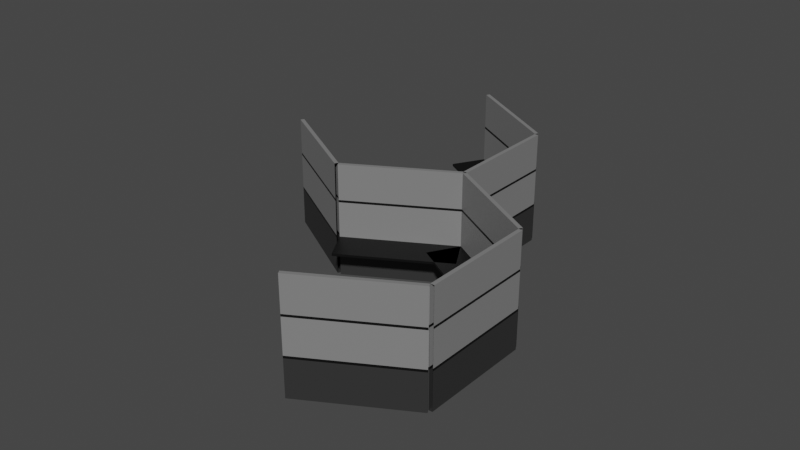 # Source: Cubicle1.blend  (saved by Blender 3.6.13; exported with 4.5.12 LTS)
import bpy
from mathutils import Matrix  # noqa: F401  (used for matrix-valued properties, if any)

bpy.ops.wm.read_factory_settings(use_empty=True)
scene = bpy.context.scene
scene.name = 'Scene'

# ---- collections
col_collection = bpy.data.collections.new('Collection'); scene.collection.children.link(col_collection)

# ---- materials (node trees are filled in below, after node groups)
mat_top = bpy.data.materials.new('Top')
mat_top.use_transparent_shadow = False
mat_mid = bpy.data.materials.new('Mid')
mat_mid.use_transparent_shadow = False
mat_bottom = bpy.data.materials.new('Bottom')
mat_bottom.use_transparent_shadow = False
mat_metal = bpy.data.materials.new('Metal')
mat_metal.use_transparent_shadow = False

# ---- material node trees
mat_top.use_nodes = True; mat_top.node_tree.nodes.clear()
_N = mat_top.node_tree.nodes; _L = mat_top.node_tree.links
n0 = _N.new('ShaderNodeBsdfPrincipled'); n0.name = 'Principled BSDF'; n0.location = (10, 300)
n0.distribution = 'GGX'
n0.subsurface_method = 'RANDOM_WALK_SKIN'
n0.inputs[0].default_value = (0.2079, 0.2079, 0.2079, 1.0)
n0.inputs[3].default_value = 1.45
n0.inputs[27].default_value = (0.0, 0.0, 0.0, 1.0)
n0.inputs[28].default_value = 1.0
n1 = _N.new('ShaderNodeOutputMaterial'); n1.name = 'Material Output'; n1.location = (300, 300)
_L.new(n0.outputs[0], n1.inputs[0])
n1.is_active_output = True
mat_mid.use_nodes = True; mat_mid.node_tree.nodes.clear()
_N = mat_mid.node_tree.nodes; _L = mat_mid.node_tree.links
n0 = _N.new('ShaderNodeBsdfPrincipled'); n0.name = 'Principled BSDF'; n0.location = (10, 300)
n0.distribution = 'GGX'
n0.subsurface_method = 'RANDOM_WALK_SKIN'
n0.inputs[0].default_value = (0.214, 0.214, 0.214, 1.0)
n0.inputs[3].default_value = 1.45
n0.inputs[27].default_value = (0.0, 0.0, 0.0, 1.0)
n0.inputs[28].default_value = 1.0
n1 = _N.new('ShaderNodeOutputMaterial'); n1.name = 'Material Output'; n1.location = (300, 300)
_L.new(n0.outputs[0], n1.inputs[0])
n1.is_active_output = True
mat_bottom.use_nodes = True; mat_bottom.node_tree.nodes.clear()
_N = mat_bottom.node_tree.nodes; _L = mat_bottom.node_tree.links
n0 = _N.new('ShaderNodeBsdfPrincipled'); n0.name = 'Principled BSDF'; n0.location = (10, 300)
n0.distribution = 'GGX'
n0.subsurface_method = 'RANDOM_WALK_SKIN'
n0.inputs[0].default_value = (0.0291, 0.0291, 0.0291, 1.0)
n0.inputs[3].default_value = 1.45
n0.inputs[27].default_value = (0.0, 0.0, 0.0, 1.0)
n0.inputs[28].default_value = 1.0
n1 = _N.new('ShaderNodeOutputMaterial'); n1.name = 'Material Output'; n1.location = (300, 300)
_L.new(n0.outputs[0], n1.inputs[0])
n1.is_active_output = True
mat_metal.use_nodes = True; mat_metal.node_tree.nodes.clear()
_N = mat_metal.node_tree.nodes; _L = mat_metal.node_tree.links
n0 = _N.new('ShaderNodeBsdfPrincipled'); n0.name = 'Principled BSDF'; n0.location = (10, 300)
n0.distribution = 'GGX'
n0.subsurface_method = 'RANDOM_WALK_SKIN'
n0.inputs[0].default_value = (0.0, 0.0, 0.0, 1.0)
n0.inputs[3].default_value = 1.45
n0.inputs[27].default_value = (0.0, 0.0, 0.0, 1.0)
n0.inputs[28].default_value = 1.0
n1 = _N.new('ShaderNodeOutputMaterial'); n1.name = 'Material Output'; n1.location = (300, 300)
_L.new(n0.outputs[0], n1.inputs[0])
n1.is_active_output = True

# ---- world
world_world = bpy.data.worlds.new('World'); scene.world = world_world
world_world.use_nodes = True; world_world.node_tree.nodes.clear()
_N = world_world.node_tree.nodes; _L = world_world.node_tree.links
n0 = _N.new('ShaderNodeOutputWorld'); n0.name = 'World Output'; n0.location = (300, 300)
n1 = _N.new('ShaderNodeBackground'); n1.name = 'Background'; n1.location = (10, 300)
n1.inputs[0].default_value = (0.05088, 0.05088, 0.05088, 1.0)
_L.new(n1.outputs[0], n0.inputs[0])
n0.is_active_output = True
world_world.color = (0.05088, 0.05088, 0.05088)
world_world.use_sun_shadow = False
world_world.sun_shadow_jitter_overblur = 0.0

# ---- meshes
me_cube_026 = bpy.data.meshes.new('Cube.026')
me_cube_026.from_pydata([(-1.0, -1.0, -1.0), (-1.0, -1.0, 1.0), (-1.0, 1.0, -1.0), (-1.0, 1.0, 1.0), (1.0, -1.0, -1.0), (1.0, -1.0, 1.0), (1.0, 1.0, -1.0), (1.0, 1.0, 1.0), (-1.0, -1.0, -0.3333), (-1.0, -1.0, 0.3333), (-1.0, 1.0, 0.3333), (-1.0, 1.0, -0.3333), (1.0, 1.0, 0.3333), (1.0, 1.0, -0.3333), (1.0, -1.0, 0.3333), (1.0, -1.0, -0.3333), (-1.0, 1.0, 0.3735), (1.0, 1.0, 0.3735), (1.0, -1.0, 0.3735), (-1.0, -1.0, 0.3735), (-1.0, 1.0, -0.2917), (1.0, 1.0, -0.2917), (1.0, -1.0, -0.2917), (-1.0, -1.0, -0.2917), (-1.0, 20.33, -0.2917), (-1.0, 20.33, -0.3333), (1.0, 20.33, -0.2917), (1.0, 20.33, -0.3333), (-0.9966, 105.2, -1.0), (-0.9966, 105.2, 1.0), (-0.9966, 107.2, -1.0), (-0.9966, 107.2, 1.0), (1.003, 105.2, -1.0), (1.003, 105.2, 1.0), (1.003, 107.2, -1.0), (1.003, 107.2, 1.0), (-0.9966, 105.2, -0.3333), (-0.9966, 105.2, 0.3333), (-0.9966, 107.2, 0.3333), (-0.9966, 107.2, -0.3333), (1.003, 107.2, 0.3333), (1.003, 107.2, -0.3333), (1.003, 105.2, 0.3333), (1.003, 105.2, -0.3333), (-0.9966, 107.2, 0.3735), (1.003, 107.2, 0.3735), (1.003, 105.2, 0.3735), (-0.9966, 105.2, 0.3735), (-0.9966, 107.2, -0.2917), (1.003, 107.2, -0.2917), (1.003, 105.2, -0.2917), (-0.9966, 105.2, -0.2917), (-0.9966, 126.6, -0.2917), (-0.9966, 126.6, -0.3333), (1.003, 126.6, -0.2917), (1.003, 126.6, -0.3333), (1.003, 87.42, -0.2917), (1.003, 87.42, -0.3333), (-0.9966, 87.42, -0.3333), (-0.9966, 87.42, -0.2917), (1.004, 105.2, -1.0), (1.004, 105.2, 1.0), (1.062, 106.2, -1.0), (1.062, 106.2, 1.0), (2.004, 53.19, -1.0), (2.004, 53.19, 1.0), (2.062, 54.19, -1.0), (2.062, 54.19, 1.0), (1.004, 105.2, -0.3333), (1.004, 105.2, 0.3333), (1.062, 106.2, 0.3333), (1.062, 106.2, -0.3333), (2.062, 54.19, 0.3333), (2.062, 54.19, -0.3333), (2.004, 53.19, 0.3333), (2.004, 53.19, -0.3333), (1.062, 106.2, 0.3735), (2.062, 54.19, 0.3735), (2.004, 53.19, 0.3735), (1.004, 105.2, 0.3735), (1.062, 106.2, -0.2917), (2.062, 54.19, -0.2917), (2.004, 53.19, -0.2917), (1.004, 105.2, -0.2917), (1.484, 44.17, -0.2917), (1.484, 44.17, -0.3333), (0.4837, 96.14, -0.3333), (0.4837, 96.14, -0.2917), (2.003, 53.07, -1.0), (2.003, 53.07, 1.0), (2.061, 52.07, -1.0), (2.061, 52.07, 1.0), (1.003, 1.106, -1.0), (1.003, 1.106, 1.0), (1.061, 0.1064, -1.0), (1.061, 0.1064, 1.0), (2.003, 53.07, -0.3333), (2.003, 53.07, 0.3333), (2.061, 52.07, 0.3333), (2.061, 52.07, -0.3333), (1.061, 0.1064, 0.3333), (1.061, 0.1064, -0.3333), (1.003, 1.106, 0.3333), (1.003, 1.106, -0.3333), (2.061, 52.07, 0.3735), (1.061, 0.1064, 0.3735), (1.003, 1.106, 0.3735), (2.003, 53.07, 0.3735), (2.061, 52.07, -0.2917), (1.061, 0.1064, -0.2917), (1.003, 1.106, -0.2917), (2.003, 53.07, -0.2917), (0.4314, 11.0, -0.2917), (0.4314, 11.0, -0.3333), (1.431, 62.96, -0.3333), (1.431, 62.96, -0.2917), (2.006, 159.2, -1.0), (2.006, 159.2, 1.0), (2.064, 158.2, -1.0), (2.064, 158.2, 1.0), (1.006, 107.3, -1.0), (1.006, 107.3, 1.0), (1.064, 106.3, -1.0), (1.064, 106.3, 1.0), (2.006, 159.2, -0.3333), (2.006, 159.2, 0.3333), (2.064, 158.2, 0.3333), (2.064, 158.2, -0.3333), (1.064, 106.3, 0.3333), (1.064, 106.3, -0.3333), (1.006, 107.3, 0.3333), (1.006, 107.3, -0.3333), (2.064, 158.2, 0.3735), (1.064, 106.3, 0.3735), (1.006, 107.3, 0.3735), (2.006, 159.2, 0.3735), (2.064, 158.2, -0.2917), (1.064, 106.3, -0.2917), (1.006, 107.3, -0.2917), (2.006, 159.2, -0.2917), (0.5026, 116.0, -0.2917), (0.5026, 116.0, -0.3333), (1.503, 168.0, -0.3333), (1.503, 168.0, -0.2917), (1.008, 211.3, -1.0), (1.008, 211.3, 1.0), (1.066, 212.3, -1.0), (1.066, 212.3, 1.0), (2.008, 159.4, -1.0), (2.008, 159.4, 1.0), (2.066, 160.4, -1.0), (2.066, 160.4, 1.0), (1.008, 211.3, -0.3333), (1.008, 211.3, 0.3333), (1.066, 212.3, 0.3333), (1.066, 212.3, -0.3333), (2.066, 160.4, 0.3333), (2.066, 160.4, -0.3333), (2.008, 159.4, 0.3333), (2.008, 159.4, -0.3333), (1.066, 212.3, 0.3735), (2.066, 160.4, 0.3735), (2.008, 159.4, 0.3735), (1.008, 211.3, 0.3735), (1.066, 212.3, -0.2917), (2.066, 160.4, -0.2917), (2.008, 159.4, -0.2917), (1.008, 211.3, -0.2917), (1.455, 149.8, -0.2917), (1.455, 149.8, -0.3333), (0.4552, 201.8, -0.3333), (0.4552, 201.8, -0.2917), (-2.055, 158.2, -1.0), (-2.055, 158.2, 1.0), (-1.998, 159.2, -1.0), (-1.998, 159.2, 1.0), (-1.055, 106.2, -1.0), (-1.055, 106.2, 1.0), (-0.9978, 107.2, -1.0), (-0.9978, 107.2, 1.0), (-2.055, 158.2, -0.3333), (-2.055, 158.2, 0.3333), (-1.998, 159.2, 0.3333), (-1.998, 159.2, -0.3333), (-0.9978, 107.2, 0.3333), (-0.9978, 107.2, -0.3333), (-1.055, 106.2, 0.3333), (-1.055, 106.2, -0.3333), (-1.998, 159.2, 0.3735), (-0.9978, 107.2, 0.3735), (-1.055, 106.2, 0.3735), (-2.055, 158.2, 0.3735), (-1.998, 159.2, -0.2917), (-0.9978, 107.2, -0.2917), (-1.055, 106.2, -0.2917), (-2.055, 158.2, -0.2917), (-1.43, 169.0, -0.2917), (-1.43, 169.0, -0.3333), (-0.4298, 117.0, -0.2917), (-0.4298, 117.0, -0.3333), (1.455, 149.8, -0.3333), (1.455, 149.8, -0.2917)], [], [(2, 6, 4, 0), (7, 3, 1, 5), (4, 15, 8, 0), (2, 11, 13, 6), (3, 7, 17, 16), (5, 1, 19, 18), (10, 16, 17, 12), (14, 18, 19, 9), (14, 9, 23, 22), (10, 12, 21, 20), (15, 22, 23, 8), (21, 13, 27, 26), (25, 24, 26, 27), (11, 20, 24, 25), (13, 11, 25, 27), (20, 21, 26, 24), (30, 34, 32, 28), (35, 31, 29, 33), (32, 43, 36, 28), (30, 39, 41, 34), (31, 35, 45, 44), (33, 29, 47, 46), (38, 44, 45, 40), (42, 46, 47, 37), (42, 37, 51, 50), (38, 40, 49, 48), (36, 43, 57, 58), (39, 48, 52, 53), (53, 52, 54, 55), (41, 39, 53, 55), (48, 49, 54, 52), (57, 56, 59, 58), (50, 51, 59, 56), (43, 50, 56, 57), (51, 36, 58, 59), (62, 66, 64, 60), (67, 63, 61, 65), (64, 75, 68, 60), (62, 71, 73, 66), (63, 67, 77, 76), (65, 61, 79, 78), (70, 76, 77, 72), (74, 78, 79, 69), (74, 69, 83, 82), (70, 72, 81, 80), (75, 82, 84, 85), (71, 80, 81, 73), (85, 84, 87, 86), (83, 68, 86, 87), (68, 75, 85, 86), (82, 83, 87, 84), (90, 94, 92, 88), (95, 91, 89, 93), (92, 103, 96, 88), (90, 99, 101, 94), (91, 95, 105, 104), (93, 89, 107, 106), (98, 104, 105, 100), (102, 106, 107, 97), (102, 97, 111, 110), (98, 100, 109, 108), (103, 110, 112, 113), (99, 108, 109, 101), (113, 112, 115, 114), (111, 96, 114, 115), (96, 103, 113, 114), (110, 111, 115, 112), (118, 122, 120, 116), (123, 119, 117, 121), (120, 131, 124, 116), (118, 127, 129, 122), (119, 123, 133, 132), (121, 117, 135, 134), (126, 132, 133, 128), (130, 134, 135, 125), (130, 125, 139, 138), (126, 128, 137, 136), (124, 131, 141, 142), (127, 136, 137, 129), (141, 140, 143, 142), (138, 139, 143, 140), (131, 138, 140, 141), (146, 150, 148, 144), (151, 147, 145, 149), (148, 159, 152, 144), (146, 155, 157, 150), (147, 151, 161, 160), (149, 145, 163, 162), (154, 160, 161, 156), (158, 162, 163, 153), (158, 153, 167, 166), (154, 156, 165, 164), (152, 159, 169, 170), (155, 164, 165, 157), (166, 167, 171, 168), (159, 166, 168, 169), (167, 152, 170, 171), (174, 178, 176, 172), (179, 175, 173, 177), (176, 187, 180, 172), (174, 183, 185, 178), (175, 179, 189, 188), (177, 173, 191, 190), (182, 188, 189, 184), (186, 190, 191, 181), (186, 181, 195, 194), (182, 184, 193, 192), (187, 194, 195, 180), (185, 183, 197, 199), (197, 196, 198, 199), (192, 193, 198, 196), (193, 185, 199, 198), (183, 192, 196, 197), (171, 170, 200, 201)])
me_cube_026.polygons.foreach_set('material_index', [2, 0, 2, 2, 0, 0, 3, 3, 1, 1, 3, 3, 3, 3, 3, 3, 2, 0, 2, 2, 0, 0, 3, 3, 1, 1, 3, 3, 3, 3, 3, 3, 3, 3, 3, 2, 0, 2, 2, 0, 0, 3, 3, 1, 1, 3, 3, 3, 3, 3, 3, 2, 0, 2, 2, 0, 0, 3, 3, 1, 1, 3, 3, 3, 3, 3, 3, 2, 0, 2, 2, 0, 0, 3, 3, 1, 1, 3, 3, 3, 3, 3, 2, 0, 2, 2, 0, 0, 3, 3, 1, 1, 3, 3, 3, 3, 3, 2, 0, 2, 2, 0, 0, 3, 3, 1, 1, 3, 3, 3, 3, 3, 3, 3])
_uv = me_cube_026.uv_layers.new(name='UVMap')
_uv.uv.foreach_set('vector', [0.125, 0.5, 0.375, 0.5, 0.375, 0.75, 0.125, 0.75, 0.625, 0.5, 0.875, 0.5, 0.875, 0.75, 0.625, 0.75, 0.375, 0.75, 0.4583, 0.75, 0.4583, 1.0, 0.375, 1.0, 0.375, 0.25, 0.4583, 0.25, 0.4583, 0.5, 0.375, 0.5, 0.625, 0.25, 0.625, 0.5, 0.5467, 0.5, 0.5467, 0.25, 0.625, 0.75, 0.625, 1.0, 0.5467, 1.0, 0.5467, 0.75, 0.5417, 0.25, 0.5467, 0.25, 0.5467, 0.5, 0.5417, 0.5, 0.5417, 0.75, 0.5467, 0.75, 0.5467, 1.0, 0.5417, 1.0, 0.5417, 0.75, 0.5417, 1.0, 0.4635, 1.0, 0.4635, 0.75, 0.5417, 0.25, 0.5417, 0.5, 0.4635, 0.5, 0.4635, 0.25, 0.4583, 0.75, 0.4635, 0.75, 0.4635, 1.0, 0.4583, 1.0, 0.4635, 0.5, 0.4583, 0.5, 0.4583, 0.5, 0.4635, 0.5, 0.4583, 0.25, 0.4635, 0.25, 0.4635, 0.5, 0.4583, 0.5, 0.4583, 0.25, 0.4635, 0.25, 0.4635, 0.25, 0.4583, 0.25, 0.4583, 0.5, 0.4583, 0.25, 0.4583, 0.25, 0.4583, 0.5, 0.4635, 0.25, 0.4635, 0.5, 0.4635, 0.5, 0.4635, 0.25, 0.125, 0.5, 0.375, 0.5, 0.375, 0.75, 0.125, 0.75, 0.625, 0.5, 0.875, 0.5, 0.875, 0.75, 0.625, 0.75, 0.375, 0.75, 0.4583, 0.75, 0.4583, 1.0, 0.375, 1.0, 0.375, 0.25, 0.4583, 0.25, 0.4583, 0.5, 0.375, 0.5, 0.625, 0.25, 0.625, 0.5, 0.5467, 0.5, 0.5467, 0.25, 0.625, 0.75, 0.625, 1.0, 0.5467, 1.0, 0.5467, 0.75, 0.5417, 0.25, 0.5467, 0.25, 0.5467, 0.5, 0.5417, 0.5, 0.5417, 0.75, 0.5467, 0.75, 0.5467, 1.0, 0.5417, 1.0, 0.5417, 0.75, 0.5417, 1.0, 0.4635, 1.0, 0.4635, 0.75, 0.5417, 0.25, 0.5417, 0.5, 0.4635, 0.5, 0.4635, 0.25, 0.4583, 1.0, 0.4583, 0.75, 0.4583, 0.75, 0.4583, 1.0, 0.4583, 0.25, 0.4635, 0.25, 0.4635, 0.25, 0.4583, 0.25, 0.4583, 0.25, 0.4635, 0.25, 0.4635, 0.5, 0.4583, 0.5, 0.4583, 0.5, 0.4583, 0.25, 0.4583, 0.25, 0.4583, 0.5, 0.4635, 0.25, 0.4635, 0.5, 0.4635, 0.5, 0.4635, 0.25, 0.4583, 0.75, 0.4635, 0.75, 0.4635, 1.0, 0.4583, 1.0, 0.4635, 0.75, 0.4635, 1.0, 0.4635, 1.0, 0.4635, 0.75, 0.4583, 0.75, 0.4635, 0.75, 0.4635, 0.75, 0.4583, 0.75, 0.4635, 0.0, 0.4583, 0.0, 0.4583, 0.0, 0.4635, 0.0, 0.125, 0.5, 0.375, 0.5, 0.375, 0.75, 0.125, 0.75, 0.625, 0.5, 0.875, 0.5, 0.875, 0.75, 0.625, 0.75, 0.375, 0.75, 0.4583, 0.75, 0.4583, 1.0, 0.375, 1.0, 0.375, 0.25, 0.4583, 0.25, 0.4583, 0.5, 0.375, 0.5, 0.625, 0.25, 0.625, 0.5, 0.5467, 0.5, 0.5467, 0.25, 0.625, 0.75, 0.625, 1.0, 0.5467, 1.0, 0.5467, 0.75, 0.5417, 0.25, 0.5467, 0.25, 0.5467, 0.5, 0.5417, 0.5, 0.5417, 0.75, 0.5467, 0.75, 0.5467, 1.0, 0.5417, 1.0, 0.5417, 0.75, 0.5417, 1.0, 0.4635, 1.0, 0.4635, 0.75, 0.5417, 0.25, 0.5417, 0.5, 0.4635, 0.5, 0.4635, 0.25, 0.4583, 0.75, 0.4635, 0.75, 0.4635, 0.75, 0.4583, 0.75, 0.4583, 0.25, 0.4635, 0.25, 0.4635, 0.5, 0.4583, 0.5, 0.4583, 0.75, 0.4635, 0.75, 0.4635, 1.0, 0.4583, 1.0, 0.4635, 0.0, 0.4583, 0.0, 0.4583, 0.0, 0.4635, 0.0, 0.4583, 1.0, 0.4583, 0.75, 0.4583, 0.75, 0.4583, 1.0, 0.4635, 0.75, 0.4635, 1.0, 0.4635, 1.0, 0.4635, 0.75, 0.125, 0.5, 0.375, 0.5, 0.375, 0.75, 0.125, 0.75, 0.625, 0.5, 0.875, 0.5, 0.875, 0.75, 0.625, 0.75, 0.375, 0.75, 0.4583, 0.75, 0.4583, 1.0, 0.375, 1.0, 0.375, 0.25, 0.4583, 0.25, 0.4583, 0.5, 0.375, 0.5, 0.625, 0.25, 0.625, 0.5, 0.5467, 0.5, 0.5467, 0.25, 0.625, 0.75, 0.625, 1.0, 0.5467, 1.0, 0.5467, 0.75, 0.5417, 0.25, 0.5467, 0.25, 0.5467, 0.5, 0.5417, 0.5, 0.5417, 0.75, 0.5467, 0.75, 0.5467, 1.0, 0.5417, 1.0, 0.5417, 0.75, 0.5417, 1.0, 0.4635, 1.0, 0.4635, 0.75, 0.5417, 0.25, 0.5417, 0.5, 0.4635, 0.5, 0.4635, 0.25, 0.4583, 0.75, 0.4635, 0.75, 0.4635, 0.75, 0.4583, 0.75, 0.4583, 0.25, 0.4635, 0.25, 0.4635, 0.5, 0.4583, 0.5, 0.4583, 0.75, 0.4635, 0.75, 0.4635, 1.0, 0.4583, 1.0, 0.4635, 0.0, 0.4583, 0.0, 0.4583, 0.0, 0.4635, 0.0, 0.4583, 1.0, 0.4583, 0.75, 0.4583, 0.75, 0.4583, 1.0, 0.4635, 0.75, 0.4635, 1.0, 0.4635, 1.0, 0.4635, 0.75, 0.125, 0.5, 0.375, 0.5, 0.375, 0.75, 0.125, 0.75, 0.625, 0.5, 0.875, 0.5, 0.875, 0.75, 0.625, 0.75, 0.375, 0.75, 0.4583, 0.75, 0.4583, 1.0, 0.375, 1.0, 0.375, 0.25, 0.4583, 0.25, 0.4583, 0.5, 0.375, 0.5, 0.625, 0.25, 0.625, 0.5, 0.5467, 0.5, 0.5467, 0.25, 0.625, 0.75, 0.625, 1.0, 0.5467, 1.0, 0.5467, 0.75, 0.5417, 0.25, 0.5467, 0.25, 0.5467, 0.5, 0.5417, 0.5, 0.5417, 0.75, 0.5467, 0.75, 0.5467, 1.0, 0.5417, 1.0, 0.5417, 0.75, 0.5417, 1.0, 0.4635, 1.0, 0.4635, 0.75, 0.5417, 0.25, 0.5417, 0.5, 0.4635, 0.5, 0.4635, 0.25, 0.4583, 1.0, 0.4583, 0.75, 0.4583, 0.75, 0.4583, 1.0, 0.4583, 0.25, 0.4635, 0.25, 0.4635, 0.5, 0.4583, 0.5, 0.4583, 0.75, 0.4635, 0.75, 0.4635, 1.0, 0.4583, 1.0, 0.4635, 0.75, 0.4635, 1.0, 0.4635, 1.0, 0.4635, 0.75, 0.4583, 0.75, 0.4635, 0.75, 0.4635, 0.75, 0.4583, 0.75, 0.125, 0.5, 0.375, 0.5, 0.375, 0.75, 0.125, 0.75, 0.625, 0.5, 0.875, 0.5, 0.875, 0.75, 0.625, 0.75, 0.375, 0.75, 0.4583, 0.75, 0.4583, 1.0, 0.375, 1.0, 0.375, 0.25, 0.4583, 0.25, 0.4583, 0.5, 0.375, 0.5, 0.625, 0.25, 0.625, 0.5, 0.5467, 0.5, 0.5467, 0.25, 0.625, 0.75, 0.625, 1.0, 0.5467, 1.0, 0.5467, 0.75, 0.5417, 0.25, 0.5467, 0.25, 0.5467, 0.5, 0.5417, 0.5, 0.5417, 0.75, 0.5467, 0.75, 0.5467, 1.0, 0.5417, 1.0, 0.5417, 0.75, 0.5417, 1.0, 0.4635, 1.0, 0.4635, 0.75, 0.5417, 0.25, 0.5417, 0.5, 0.4635, 0.5, 0.4635, 0.25, 0.4583, 1.0, 0.4583, 0.75, 0.4583, 0.75, 0.4583, 1.0, 0.4583, 0.25, 0.4635, 0.25, 0.4635, 0.5, 0.4583, 0.5, 0.4635, 0.75, 0.4635, 1.0, 0.4635, 1.0, 0.4635, 0.75, 0.4583, 0.75, 0.4635, 0.75, 0.4635, 0.75, 0.4583, 0.75, 0.4635, 0.0, 0.4583, 0.0, 0.4583, 0.0, 0.4635, 0.0, 0.125, 0.5, 0.375, 0.5, 0.375, 0.75, 0.125, 0.75, 0.625, 0.5, 0.875, 0.5, 0.875, 0.75, 0.625, 0.75, 0.375, 0.75, 0.4583, 0.75, 0.4583, 1.0, 0.375, 1.0, 0.375, 0.25, 0.4583, 0.25, 0.4583, 0.5, 0.375, 0.5, 0.625, 0.25, 0.625, 0.5, 0.5467, 0.5, 0.5467, 0.25, 0.625, 0.75, 0.625, 1.0, 0.5467, 1.0, 0.5467, 0.75, 0.5417, 0.25, 0.5467, 0.25, 0.5467, 0.5, 0.5417, 0.5, 0.5417, 0.75, 0.5467, 0.75, 0.5467, 1.0, 0.5417, 1.0, 0.5417, 0.75, 0.5417, 1.0, 0.4635, 1.0, 0.4635, 0.75, 0.5417, 0.25, 0.5417, 0.5, 0.4635, 0.5, 0.4635, 0.25, 0.4583, 0.75, 0.4635, 0.75, 0.4635, 1.0, 0.4583, 1.0, 0.4583, 0.5, 0.4583, 0.25, 0.4583, 0.25, 0.4583, 0.5, 0.4583, 0.25, 0.4635, 0.25, 0.4635, 0.5, 0.4583, 0.5, 0.4635, 0.25, 0.4635, 0.5, 0.4635, 0.5, 0.4635, 0.25, 0.4635, 0.5, 0.4583, 0.5, 0.4583, 0.5, 0.4635, 0.5, 0.4583, 0.25, 0.4635, 0.25, 0.4635, 0.25, 0.4583, 0.25, 0.4635, 0.0, 0.4583, 0.0, 0.4583, 0.0, 0.4635, 0.0])
me_cube_026.materials.append(mat_top)
me_cube_026.materials.append(mat_mid)
me_cube_026.materials.append(mat_bottom)
me_cube_026.materials.append(mat_metal)
me_cube_026.update()

# ---- objects
ob_cube_003 = bpy.data.objects.new('Cube.003', me_cube_026)

# ---- transforms, parenting, visibility, modifiers, constraints
ob_cube_003.location = (2.65, -10.7, 0.0)
ob_cube_003.rotation_euler = (0.0, -0.0, 0.5236)
ob_cube_003.scale = (3.0, 0.1, 3.0)

# ---- collection membership
col_collection.objects.link(ob_cube_003)

# ---- scene / render settings (as saved in the file)
scene.frame_start = 1; scene.frame_end = 250; scene.frame_set(1)
scene.render.engine = 'BLENDER_EEVEE_NEXT'
scene.cycles.sampling_pattern = 'TABULATED_SOBOL'
scene.view_settings.view_transform = 'Filmic'
bpy.context.view_layer.update()

# ---- added for rendering (the .blend has no active camera and no usable light): camera, sun
cam_auto = bpy.data.cameras.new('AutoCamera')
cam_auto.lens = 50.0
cam_auto.sensor_width = 36.0
cam_auto.clip_end = 1000.0
ob_auto_camera = bpy.data.objects.new('AutoCamera', cam_auto)
scene.collection.objects.link(ob_auto_camera)
ob_auto_camera.location = (28.0766, -38.3778, 24.5574)
ob_auto_camera.rotation_euler = (1.09748, -7.21219e-08, 0.694738)
scene.camera = ob_auto_camera
light_auto_sun = bpy.data.lights.new('AutoSun', 'SUN')
light_auto_sun.energy = 3.0
light_auto_sun.angle = 0.0523599
ob_auto_sun = bpy.data.objects.new('AutoSun', light_auto_sun)
scene.collection.objects.link(ob_auto_sun)
ob_auto_sun.rotation_euler = (0.872665, 0.174533, 0.523599)
bpy.context.view_layer.update()
